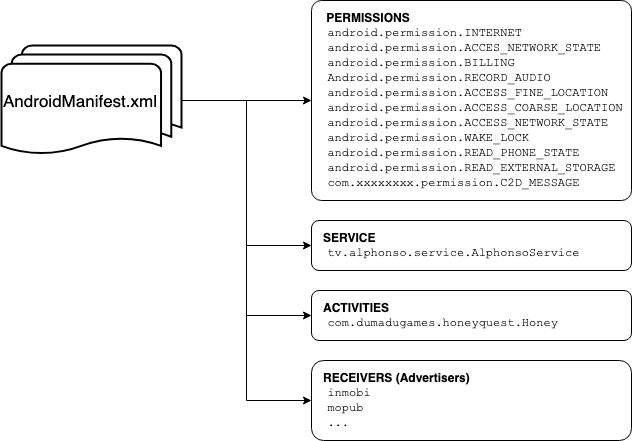

The diagram above was exported from draw.io. Its source (the exported page's mxGraphModel, read from the mxfile embedded in the PNG):
<mxGraphModel dx="402" dy="811" grid="1" gridSize="10" guides="1" tooltips="1" connect="1" arrows="1" fold="1" page="1" pageScale="1" pageWidth="827" pageHeight="1169" math="0" shadow="0">
  <root>
    <mxCell id="0" />
    <mxCell id="1" parent="0" />
    <mxCell id="eI_UfdlSOpezR1p2fdRn-2" value="&lt;div&gt;&lt;span&gt;&lt;b&gt;&amp;nbsp; &amp;nbsp;SERVICE&lt;/b&gt;&lt;/span&gt;&lt;/div&gt;&lt;font face=&quot;Courier New&quot;&gt;&amp;nbsp; tv.alphonso.service.AlphonsoService&lt;/font&gt;" style="rounded=1;whiteSpace=wrap;html=1;align=left;" parent="1" vertex="1">
      <mxGeometry x="440" y="260" width="320" height="50" as="geometry" />
    </mxCell>
    <mxCell id="eI_UfdlSOpezR1p2fdRn-3" value="&lt;div&gt;&lt;b&gt;&amp;nbsp; &amp;nbsp;ACTIVITIES&lt;/b&gt;&lt;/div&gt;&lt;font face=&quot;Courier New&quot;&gt;&amp;nbsp; com.dumadugames.honeyquest.Honey&lt;br&gt;&lt;/font&gt;" style="rounded=1;whiteSpace=wrap;html=1;align=left;" parent="1" vertex="1">
      <mxGeometry x="440" y="330" width="320" height="50" as="geometry" />
    </mxCell>
    <mxCell id="eI_UfdlSOpezR1p2fdRn-6" value="&lt;div&gt;&lt;span&gt;&lt;b&gt;&amp;nbsp; &amp;nbsp; PERMISSIONS&lt;/b&gt;&lt;/span&gt;&lt;/div&gt;&lt;div&gt;&lt;span&gt;&lt;font face=&quot;Courier New&quot;&gt;&amp;nbsp; android.permission.INTERNET&lt;/font&gt;&lt;/span&gt;&lt;/div&gt;&lt;div&gt;&lt;span&gt;&lt;font face=&quot;Courier New&quot;&gt;&amp;nbsp; android.permission.ACCES_NETWORK_STATE&lt;/font&gt;&lt;/span&gt;&lt;/div&gt;&lt;div&gt;&lt;span&gt;&lt;font face=&quot;Courier New&quot;&gt;&amp;nbsp; android.permission.BILLING&lt;/font&gt;&lt;/span&gt;&lt;/div&gt;&lt;div&gt;&lt;span&gt;&lt;font face=&quot;Courier New&quot;&gt;&amp;nbsp; Android.permission.RECORD_AUDIO&lt;/font&gt;&lt;/span&gt;&lt;/div&gt;&lt;div&gt;&lt;span&gt;&lt;font face=&quot;Courier New&quot;&gt;&amp;nbsp; android.permission.ACCESS_FINE_LOCATION&lt;/font&gt;&lt;/span&gt;&lt;/div&gt;&lt;div&gt;&lt;span&gt;&lt;font face=&quot;Courier New&quot;&gt;&amp;nbsp; android.permission.ACCESS_COARSE_LOCATION&lt;/font&gt;&lt;/span&gt;&lt;/div&gt;&lt;div&gt;&lt;span&gt;&lt;font face=&quot;Courier New&quot;&gt;&amp;nbsp; android.permission.ACCESS_NETWORK_STATE&lt;/font&gt;&lt;/span&gt;&lt;/div&gt;&lt;div&gt;&lt;span&gt;&lt;font face=&quot;Courier New&quot;&gt;&amp;nbsp; android.permission.WAKE_LOCK&lt;/font&gt;&lt;/span&gt;&lt;/div&gt;&lt;div&gt;&lt;span&gt;&lt;font face=&quot;Courier New&quot;&gt;&amp;nbsp; android.permission.READ_PHONE_STATE&lt;/font&gt;&lt;/span&gt;&lt;/div&gt;&lt;div&gt;&lt;span&gt;&lt;font face=&quot;Courier New&quot;&gt;&amp;nbsp; android.permission.READ_EXTERNAL_STORAGE&lt;/font&gt;&lt;/span&gt;&lt;/div&gt;&lt;div&gt;&lt;font face=&quot;Courier New&quot;&gt;&amp;nbsp; com.xxxxxxxx.permission.C2D_MESSAGE&lt;/font&gt;&lt;br&gt;&lt;/div&gt;" style="rounded=1;whiteSpace=wrap;html=1;align=left;arcSize=5;" parent="1" vertex="1">
      <mxGeometry x="440" y="40" width="320" height="200" as="geometry" />
    </mxCell>
    <mxCell id="eI_UfdlSOpezR1p2fdRn-9" style="edgeStyle=orthogonalEdgeStyle;rounded=0;orthogonalLoop=1;jettySize=auto;html=1;exitX=1;exitY=0.5;exitDx=0;exitDy=0;exitPerimeter=0;" parent="1" source="eI_UfdlSOpezR1p2fdRn-8" target="eI_UfdlSOpezR1p2fdRn-6" edge="1">
      <mxGeometry relative="1" as="geometry" />
    </mxCell>
    <mxCell id="eI_UfdlSOpezR1p2fdRn-10" style="edgeStyle=orthogonalEdgeStyle;rounded=0;orthogonalLoop=1;jettySize=auto;html=1;exitX=1;exitY=0.5;exitDx=0;exitDy=0;exitPerimeter=0;entryX=0;entryY=0.5;entryDx=0;entryDy=0;" parent="1" source="eI_UfdlSOpezR1p2fdRn-8" target="eI_UfdlSOpezR1p2fdRn-2" edge="1">
      <mxGeometry relative="1" as="geometry" />
    </mxCell>
    <mxCell id="eI_UfdlSOpezR1p2fdRn-11" style="edgeStyle=orthogonalEdgeStyle;rounded=0;orthogonalLoop=1;jettySize=auto;html=1;exitX=1;exitY=0.5;exitDx=0;exitDy=0;exitPerimeter=0;entryX=0;entryY=0.5;entryDx=0;entryDy=0;" parent="1" source="eI_UfdlSOpezR1p2fdRn-8" target="eI_UfdlSOpezR1p2fdRn-3" edge="1">
      <mxGeometry relative="1" as="geometry" />
    </mxCell>
    <mxCell id="eI_UfdlSOpezR1p2fdRn-8" value="&lt;font style=&quot;font-size: 17px&quot;&gt;AndroidManifest.xml&lt;/font&gt;" style="strokeWidth=2;html=1;shape=mxgraph.flowchart.multi-document;whiteSpace=wrap;align=left;" parent="1" vertex="1">
      <mxGeometry x="130" y="85" width="180" height="110" as="geometry" />
    </mxCell>
    <mxCell id="qC7rdEEgGdtHVGuAL3HK-1" value="&lt;div&gt;&lt;b&gt;&amp;nbsp; &amp;nbsp;RECEIVERS (Advertisers)&lt;/b&gt;&lt;/div&gt;&lt;font face=&quot;Courier New&quot;&gt;&amp;nbsp; inmobi&lt;br&gt;&amp;nbsp; mopub&lt;br&gt;&amp;nbsp; ...&lt;br&gt;&lt;/font&gt;" style="rounded=1;whiteSpace=wrap;html=1;align=left;" vertex="1" parent="1">
      <mxGeometry x="440" y="400" width="320" height="80" as="geometry" />
    </mxCell>
    <mxCell id="qC7rdEEgGdtHVGuAL3HK-2" style="edgeStyle=orthogonalEdgeStyle;rounded=0;orthogonalLoop=1;jettySize=auto;html=1;entryX=0;entryY=0.5;entryDx=0;entryDy=0;" edge="1" parent="1" target="qC7rdEEgGdtHVGuAL3HK-1">
      <mxGeometry relative="1" as="geometry">
        <mxPoint x="320" y="140" as="sourcePoint" />
        <mxPoint x="435" y="355" as="targetPoint" />
        <Array as="points">
          <mxPoint x="375" y="140" />
          <mxPoint x="375" y="440" />
        </Array>
      </mxGeometry>
    </mxCell>
  </root>
</mxGraphModel>